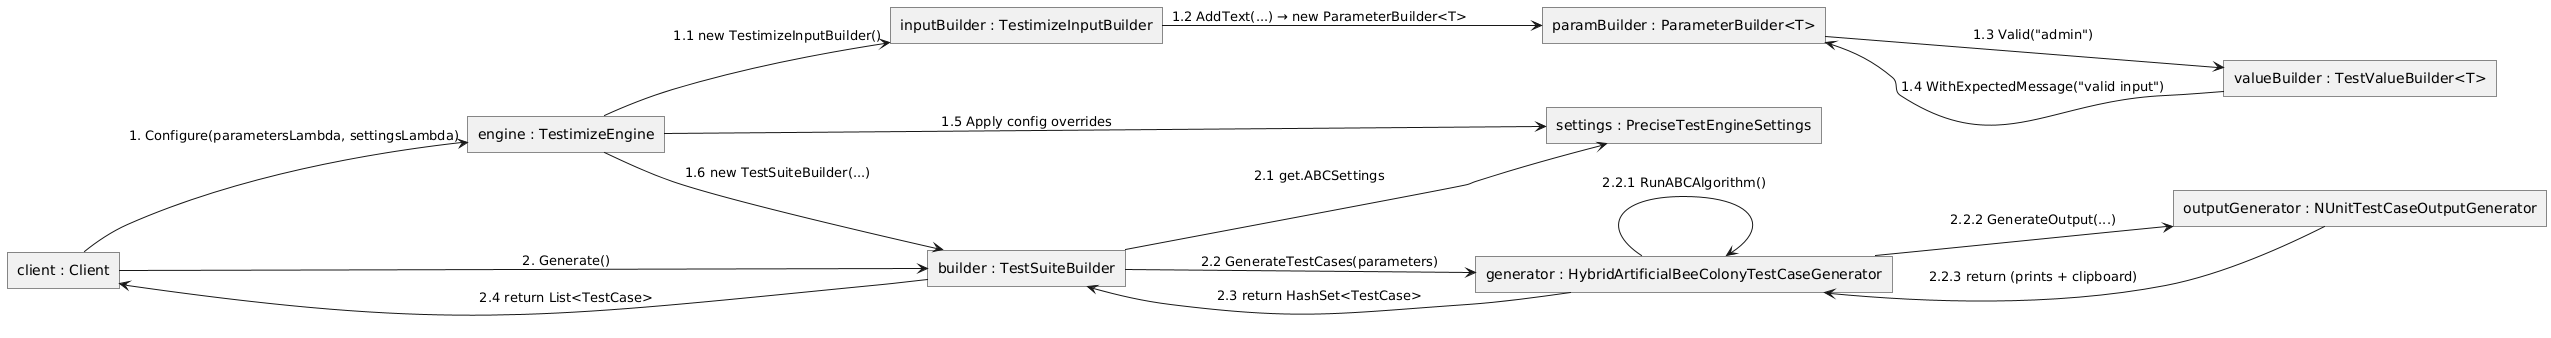

The diagram above was rendered by PlantUML. Its source (embedded in the PNG):
@startuml
' === Визуални настройки ===
skinparam shadowing false
skinparam roundcorner 0
skinparam nodesep 60
skinparam ranksep 10
left to right direction

' === Участници с "име : Клас" ===
rectangle "client : Client" as client
rectangle "engine : TestimizeEngine" as engine
rectangle "inputBuilder : TestimizeInputBuilder" as inputBuilder
rectangle "paramBuilder : ParameterBuilder<T>" as paramBuilder
rectangle "valueBuilder : TestValueBuilder<T>" as valueBuilder
rectangle "settings : PreciseTestEngineSettings" as settings
rectangle "builder : TestSuiteBuilder" as builder
rectangle "generator : HybridArtificialBeeColonyTestCaseGenerator" as generator
rectangle "outputGenerator : NUnitTestCaseOutputGenerator" as outputGenerator

' === Конфигурация с делегати ===
client --> engine : 1. Configure(parametersLambda, settingsLambda)
engine --> inputBuilder : 1.1 new TestimizeInputBuilder()
inputBuilder --> paramBuilder : 1.2 AddText(...) → new ParameterBuilder<T>
paramBuilder --> valueBuilder : 1.3 Valid("admin")
valueBuilder --> paramBuilder : 1.4 WithExpectedMessage("valid input")
engine --> settings : 1.5 Apply config overrides
engine --> builder : 1.6 new TestSuiteBuilder(...)

' === Генерация чрез DI и ABC алгоритъм ===
client --> builder : 2. Generate()
builder --> settings : 2.1 get.ABCSettings
builder --> generator : 2.2 GenerateTestCases(parameters)
generator --> generator : 2.2.1 RunABCAlgorithm()
generator --> outputGenerator : 2.2.2 GenerateOutput(...)
outputGenerator --> generator : 2.2.3 return (prints + clipboard)
generator --> builder : 2.3 return HashSet<TestCase>
builder --> client : 2.4 return List<TestCase>
@enduml